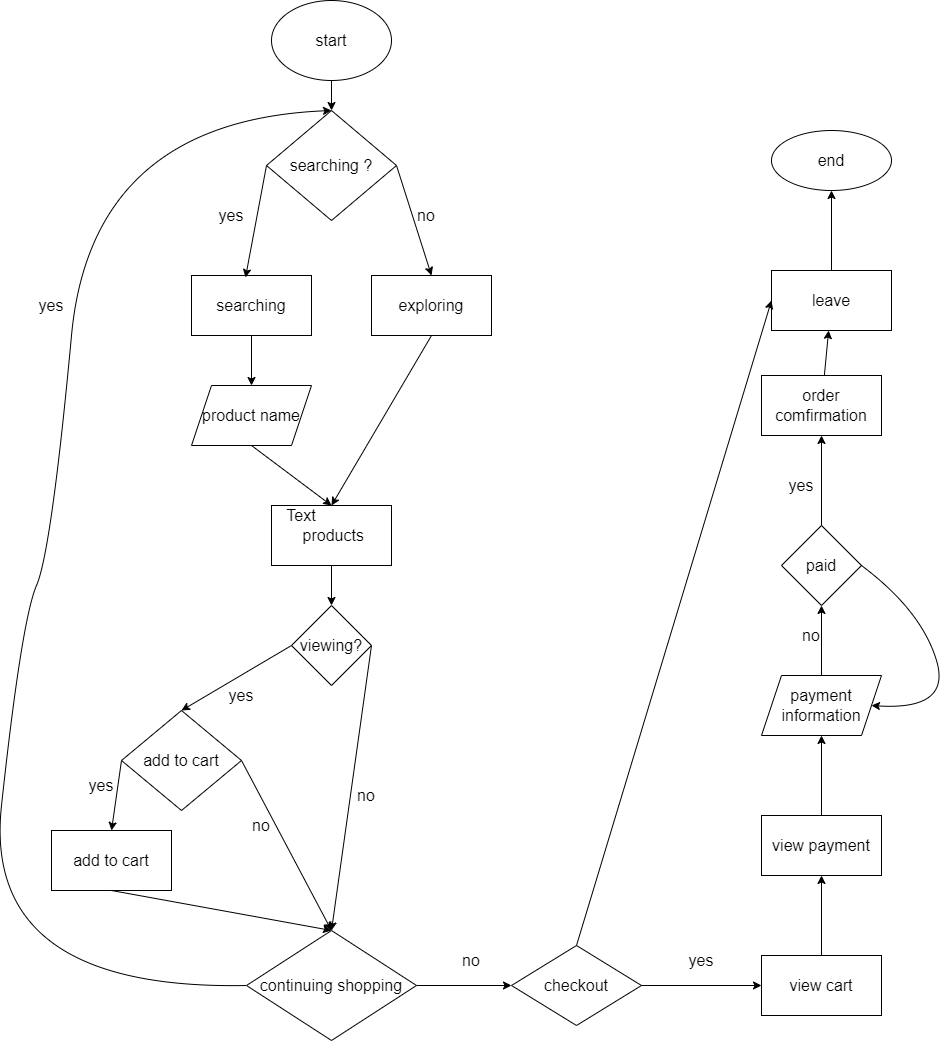

The diagram above was exported from draw.io. Its source (the exported page's mxGraphModel, read from the mxfile embedded in the PNG):
<mxGraphModel dx="1710" dy="1065" grid="1" gridSize="10" guides="1" tooltips="1" connect="1" arrows="1" fold="1" page="1" pageScale="1" pageWidth="850" pageHeight="1100" math="0" shadow="0">
  <root>
    <mxCell id="0" />
    <mxCell id="1" parent="0" />
    <mxCell id="5" value="searching" style="rounded=0;whiteSpace=wrap;html=1;fontSize=16;" vertex="1" parent="1">
      <mxGeometry x="260" y="285" width="120" height="60" as="geometry" />
    </mxCell>
    <mxCell id="6" value="exploring" style="rounded=0;whiteSpace=wrap;html=1;fontSize=16;" vertex="1" parent="1">
      <mxGeometry x="440" y="285" width="120" height="60" as="geometry" />
    </mxCell>
    <mxCell id="9" value="" style="endArrow=classic;html=1;fontSize=16;exitX=0.5;exitY=1;exitDx=0;exitDy=0;entryX=0.5;entryY=0;entryDx=0;entryDy=0;" edge="1" parent="1" source="5">
      <mxGeometry width="50" height="50" relative="1" as="geometry">
        <mxPoint x="600" y="575" as="sourcePoint" />
        <mxPoint x="320" y="395" as="targetPoint" />
      </mxGeometry>
    </mxCell>
    <mxCell id="16" value="" style="edgeStyle=none;html=1;fontSize=16;" edge="1" parent="1" source="10" target="15">
      <mxGeometry relative="1" as="geometry" />
    </mxCell>
    <mxCell id="10" value="&amp;nbsp;products" style="rounded=0;whiteSpace=wrap;html=1;fontSize=16;" vertex="1" parent="1">
      <mxGeometry x="340" y="515" width="120" height="60" as="geometry" />
    </mxCell>
    <mxCell id="11" value="" style="endArrow=classic;html=1;fontSize=16;exitX=0.5;exitY=1;exitDx=0;exitDy=0;entryX=0.5;entryY=0;entryDx=0;entryDy=0;" edge="1" parent="1" target="10">
      <mxGeometry width="50" height="50" relative="1" as="geometry">
        <mxPoint x="320" y="455" as="sourcePoint" />
        <mxPoint x="650" y="525" as="targetPoint" />
      </mxGeometry>
    </mxCell>
    <mxCell id="12" value="" style="endArrow=classic;html=1;fontSize=16;exitX=0.5;exitY=1;exitDx=0;exitDy=0;" edge="1" parent="1" source="6">
      <mxGeometry width="50" height="50" relative="1" as="geometry">
        <mxPoint x="600" y="575" as="sourcePoint" />
        <mxPoint x="400" y="515" as="targetPoint" />
      </mxGeometry>
    </mxCell>
    <mxCell id="19" value="" style="edgeStyle=none;html=1;fontSize=16;" edge="1" parent="1" source="13" target="18">
      <mxGeometry relative="1" as="geometry" />
    </mxCell>
    <mxCell id="13" value="start" style="ellipse;whiteSpace=wrap;html=1;fontSize=16;" vertex="1" parent="1">
      <mxGeometry x="340" y="10" width="120" height="80" as="geometry" />
    </mxCell>
    <mxCell id="14" value="product name" style="shape=parallelogram;perimeter=parallelogramPerimeter;whiteSpace=wrap;html=1;fixedSize=1;fontSize=16;" vertex="1" parent="1">
      <mxGeometry x="260" y="395" width="120" height="60" as="geometry" />
    </mxCell>
    <mxCell id="27" style="edgeStyle=none;html=1;exitX=0;exitY=0.5;exitDx=0;exitDy=0;fontSize=16;entryX=0.5;entryY=0;entryDx=0;entryDy=0;" edge="1" parent="1" source="15" target="32">
      <mxGeometry relative="1" as="geometry">
        <mxPoint x="320" y="770" as="targetPoint" />
      </mxGeometry>
    </mxCell>
    <mxCell id="28" style="edgeStyle=none;html=1;exitX=1;exitY=0.5;exitDx=0;exitDy=0;fontSize=16;entryX=0.5;entryY=0;entryDx=0;entryDy=0;" edge="1" parent="1" source="15" target="35">
      <mxGeometry relative="1" as="geometry">
        <mxPoint x="470" y="770" as="targetPoint" />
      </mxGeometry>
    </mxCell>
    <mxCell id="15" value="viewing?" style="rhombus;whiteSpace=wrap;html=1;fontSize=16;" vertex="1" parent="1">
      <mxGeometry x="360" y="615" width="80" height="80" as="geometry" />
    </mxCell>
    <mxCell id="20" style="edgeStyle=none;html=1;entryX=0.45;entryY=0.033;entryDx=0;entryDy=0;entryPerimeter=0;fontSize=16;exitX=0;exitY=0.5;exitDx=0;exitDy=0;" edge="1" parent="1" source="18" target="5">
      <mxGeometry relative="1" as="geometry" />
    </mxCell>
    <mxCell id="24" style="edgeStyle=none;html=1;exitX=1;exitY=0.5;exitDx=0;exitDy=0;entryX=0.5;entryY=0;entryDx=0;entryDy=0;fontSize=16;" edge="1" parent="1" source="18" target="6">
      <mxGeometry relative="1" as="geometry" />
    </mxCell>
    <mxCell id="18" value="searching ?" style="rhombus;whiteSpace=wrap;html=1;fontSize=16;" vertex="1" parent="1">
      <mxGeometry x="335" y="120" width="130" height="110" as="geometry" />
    </mxCell>
    <mxCell id="23" value="yes" style="text;html=1;strokeColor=none;fillColor=none;align=center;verticalAlign=middle;whiteSpace=wrap;rounded=0;fontSize=16;" vertex="1" parent="1">
      <mxGeometry x="270" y="210" width="60" height="30" as="geometry" />
    </mxCell>
    <mxCell id="25" value="no" style="text;html=1;strokeColor=none;fillColor=none;align=center;verticalAlign=middle;whiteSpace=wrap;rounded=0;fontSize=16;" vertex="1" parent="1">
      <mxGeometry x="465" y="210" width="60" height="30" as="geometry" />
    </mxCell>
    <mxCell id="30" value="yes" style="text;html=1;strokeColor=none;fillColor=none;align=center;verticalAlign=middle;whiteSpace=wrap;rounded=0;fontSize=16;" vertex="1" parent="1">
      <mxGeometry x="280" y="690" width="60" height="30" as="geometry" />
    </mxCell>
    <mxCell id="31" value="no" style="text;html=1;strokeColor=none;fillColor=none;align=center;verticalAlign=middle;whiteSpace=wrap;rounded=0;fontSize=16;" vertex="1" parent="1">
      <mxGeometry x="405" y="790" width="60" height="30" as="geometry" />
    </mxCell>
    <mxCell id="33" style="edgeStyle=none;html=1;fontSize=16;entryX=0.5;entryY=0;entryDx=0;entryDy=0;exitX=0;exitY=0.5;exitDx=0;exitDy=0;" edge="1" parent="1" source="32" target="36">
      <mxGeometry relative="1" as="geometry">
        <mxPoint x="370" y="940" as="targetPoint" />
        <mxPoint x="210" y="940" as="sourcePoint" />
      </mxGeometry>
    </mxCell>
    <mxCell id="39" style="edgeStyle=none;html=1;exitX=1;exitY=0.5;exitDx=0;exitDy=0;entryX=0.5;entryY=0;entryDx=0;entryDy=0;fontSize=16;" edge="1" parent="1" source="32" target="35">
      <mxGeometry relative="1" as="geometry" />
    </mxCell>
    <mxCell id="32" value="add to cart" style="rhombus;whiteSpace=wrap;html=1;fontSize=16;" vertex="1" parent="1">
      <mxGeometry x="190" y="720" width="120" height="100" as="geometry" />
    </mxCell>
    <mxCell id="34" value="yes" style="text;html=1;strokeColor=none;fillColor=none;align=center;verticalAlign=middle;whiteSpace=wrap;rounded=0;fontSize=16;" vertex="1" parent="1">
      <mxGeometry x="140" y="780" width="60" height="30" as="geometry" />
    </mxCell>
    <mxCell id="81" value="" style="edgeStyle=none;html=1;fontSize=16;" edge="1" parent="1" source="35" target="80">
      <mxGeometry relative="1" as="geometry" />
    </mxCell>
    <mxCell id="35" value="continuing shopping" style="rhombus;whiteSpace=wrap;html=1;fontSize=16;" vertex="1" parent="1">
      <mxGeometry x="315" y="940" width="170" height="110" as="geometry" />
    </mxCell>
    <mxCell id="36" value="add to cart" style="rounded=0;whiteSpace=wrap;html=1;fontSize=16;" vertex="1" parent="1">
      <mxGeometry x="120" y="840" width="120" height="60" as="geometry" />
    </mxCell>
    <mxCell id="38" value="" style="endArrow=classic;html=1;fontSize=16;exitX=0.5;exitY=1;exitDx=0;exitDy=0;entryX=0.5;entryY=0;entryDx=0;entryDy=0;" edge="1" parent="1" source="36" target="35">
      <mxGeometry width="50" height="50" relative="1" as="geometry">
        <mxPoint x="470" y="960" as="sourcePoint" />
        <mxPoint x="520" y="910" as="targetPoint" />
      </mxGeometry>
    </mxCell>
    <mxCell id="40" value="no" style="text;html=1;strokeColor=none;fillColor=none;align=center;verticalAlign=middle;whiteSpace=wrap;rounded=0;fontSize=16;" vertex="1" parent="1">
      <mxGeometry x="300" y="820" width="60" height="30" as="geometry" />
    </mxCell>
    <mxCell id="53" value="" style="curved=1;endArrow=classic;html=1;fontSize=16;exitX=0;exitY=0.5;exitDx=0;exitDy=0;entryX=0.5;entryY=0;entryDx=0;entryDy=0;" edge="1" parent="1" source="35" target="18">
      <mxGeometry width="50" height="50" relative="1" as="geometry">
        <mxPoint x="220" y="1020" as="sourcePoint" />
        <mxPoint x="220" y="170" as="targetPoint" />
        <Array as="points">
          <mxPoint x="50" y="1000" />
          <mxPoint x="90" y="630" />
          <mxPoint x="120" y="560" />
          <mxPoint x="160" y="130" />
        </Array>
      </mxGeometry>
    </mxCell>
    <mxCell id="54" value="Text" style="text;html=1;strokeColor=none;fillColor=none;align=center;verticalAlign=middle;whiteSpace=wrap;rounded=0;fontSize=16;" vertex="1" parent="1">
      <mxGeometry x="340" y="510" width="60" height="30" as="geometry" />
    </mxCell>
    <mxCell id="55" value="yes" style="text;html=1;strokeColor=none;fillColor=none;align=center;verticalAlign=middle;whiteSpace=wrap;rounded=0;fontSize=16;" vertex="1" parent="1">
      <mxGeometry x="90" y="300" width="60" height="30" as="geometry" />
    </mxCell>
    <mxCell id="66" value="" style="edgeStyle=none;html=1;fontSize=16;" edge="1" parent="1" source="60" target="65">
      <mxGeometry relative="1" as="geometry" />
    </mxCell>
    <mxCell id="60" value="view cart" style="rounded=0;whiteSpace=wrap;html=1;fontSize=16;" vertex="1" parent="1">
      <mxGeometry x="830" y="965" width="120" height="60" as="geometry" />
    </mxCell>
    <mxCell id="61" value="yes" style="text;html=1;strokeColor=none;fillColor=none;align=center;verticalAlign=middle;whiteSpace=wrap;rounded=0;fontSize=16;" vertex="1" parent="1">
      <mxGeometry x="840" y="480" width="60" height="30" as="geometry" />
    </mxCell>
    <mxCell id="62" value="no" style="text;html=1;strokeColor=none;fillColor=none;align=center;verticalAlign=middle;whiteSpace=wrap;rounded=0;fontSize=16;" vertex="1" parent="1">
      <mxGeometry x="510" y="955" width="60" height="30" as="geometry" />
    </mxCell>
    <mxCell id="68" value="" style="edgeStyle=none;html=1;fontSize=16;" edge="1" parent="1" source="65" target="67">
      <mxGeometry relative="1" as="geometry" />
    </mxCell>
    <mxCell id="65" value="view payment" style="whiteSpace=wrap;html=1;fontSize=16;rounded=0;" vertex="1" parent="1">
      <mxGeometry x="830" y="825" width="120" height="60" as="geometry" />
    </mxCell>
    <mxCell id="70" value="" style="edgeStyle=none;html=1;fontSize=16;" edge="1" parent="1" source="67" target="69">
      <mxGeometry relative="1" as="geometry" />
    </mxCell>
    <mxCell id="67" value="payment&lt;br&gt;information" style="shape=parallelogram;perimeter=parallelogramPerimeter;whiteSpace=wrap;html=1;fixedSize=1;fontSize=16;rounded=0;" vertex="1" parent="1">
      <mxGeometry x="830" y="685" width="120" height="60" as="geometry" />
    </mxCell>
    <mxCell id="72" value="" style="edgeStyle=none;html=1;fontSize=16;" edge="1" parent="1" source="69" target="71">
      <mxGeometry relative="1" as="geometry" />
    </mxCell>
    <mxCell id="69" value="paid" style="rhombus;whiteSpace=wrap;html=1;fontSize=16;rounded=0;" vertex="1" parent="1">
      <mxGeometry x="850" y="535" width="80" height="80" as="geometry" />
    </mxCell>
    <mxCell id="87" value="" style="edgeStyle=none;html=1;fontSize=16;" edge="1" parent="1" source="71" target="86">
      <mxGeometry relative="1" as="geometry" />
    </mxCell>
    <mxCell id="71" value="order comfirmation" style="whiteSpace=wrap;html=1;fontSize=16;rounded=0;" vertex="1" parent="1">
      <mxGeometry x="830" y="385" width="120" height="60" as="geometry" />
    </mxCell>
    <mxCell id="76" value="" style="curved=1;endArrow=classic;html=1;fontSize=16;exitX=1;exitY=0.5;exitDx=0;exitDy=0;entryX=1;entryY=0.5;entryDx=0;entryDy=0;" edge="1" parent="1" source="69" target="67">
      <mxGeometry width="50" height="50" relative="1" as="geometry">
        <mxPoint x="960" y="640" as="sourcePoint" />
        <mxPoint x="1030" y="840" as="targetPoint" />
        <Array as="points">
          <mxPoint x="990" y="620" />
          <mxPoint x="1020" y="720" />
        </Array>
      </mxGeometry>
    </mxCell>
    <mxCell id="79" value="no" style="text;html=1;strokeColor=none;fillColor=none;align=center;verticalAlign=middle;whiteSpace=wrap;rounded=0;fontSize=16;" vertex="1" parent="1">
      <mxGeometry x="850" y="630" width="60" height="30" as="geometry" />
    </mxCell>
    <mxCell id="80" value="checkout" style="rhombus;whiteSpace=wrap;html=1;fontSize=16;" vertex="1" parent="1">
      <mxGeometry x="580" y="955" width="130" height="80" as="geometry" />
    </mxCell>
    <mxCell id="82" value="" style="endArrow=classic;html=1;fontSize=16;exitX=1;exitY=0.5;exitDx=0;exitDy=0;entryX=0;entryY=0.5;entryDx=0;entryDy=0;" edge="1" parent="1" source="80" target="60">
      <mxGeometry width="50" height="50" relative="1" as="geometry">
        <mxPoint x="740" y="995" as="sourcePoint" />
        <mxPoint x="790" y="945" as="targetPoint" />
      </mxGeometry>
    </mxCell>
    <mxCell id="84" value="yes" style="text;html=1;strokeColor=none;fillColor=none;align=center;verticalAlign=middle;whiteSpace=wrap;rounded=0;fontSize=16;" vertex="1" parent="1">
      <mxGeometry x="740" y="955" width="60" height="30" as="geometry" />
    </mxCell>
    <mxCell id="89" value="" style="edgeStyle=none;html=1;fontSize=16;" edge="1" parent="1" source="86" target="88">
      <mxGeometry relative="1" as="geometry" />
    </mxCell>
    <mxCell id="86" value="leave" style="rounded=0;whiteSpace=wrap;html=1;fontSize=16;" vertex="1" parent="1">
      <mxGeometry x="840" y="280" width="120" height="60" as="geometry" />
    </mxCell>
    <mxCell id="88" value="end" style="ellipse;whiteSpace=wrap;html=1;fontSize=16;rounded=0;" vertex="1" parent="1">
      <mxGeometry x="840" y="140" width="120" height="60" as="geometry" />
    </mxCell>
    <mxCell id="90" value="" style="endArrow=classic;html=1;fontSize=16;exitX=0.5;exitY=0;exitDx=0;exitDy=0;entryX=0;entryY=0.5;entryDx=0;entryDy=0;" edge="1" parent="1" source="80" target="86">
      <mxGeometry width="50" height="50" relative="1" as="geometry">
        <mxPoint x="650" y="950" as="sourcePoint" />
        <mxPoint x="690" y="830" as="targetPoint" />
      </mxGeometry>
    </mxCell>
  </root>
</mxGraphModel>